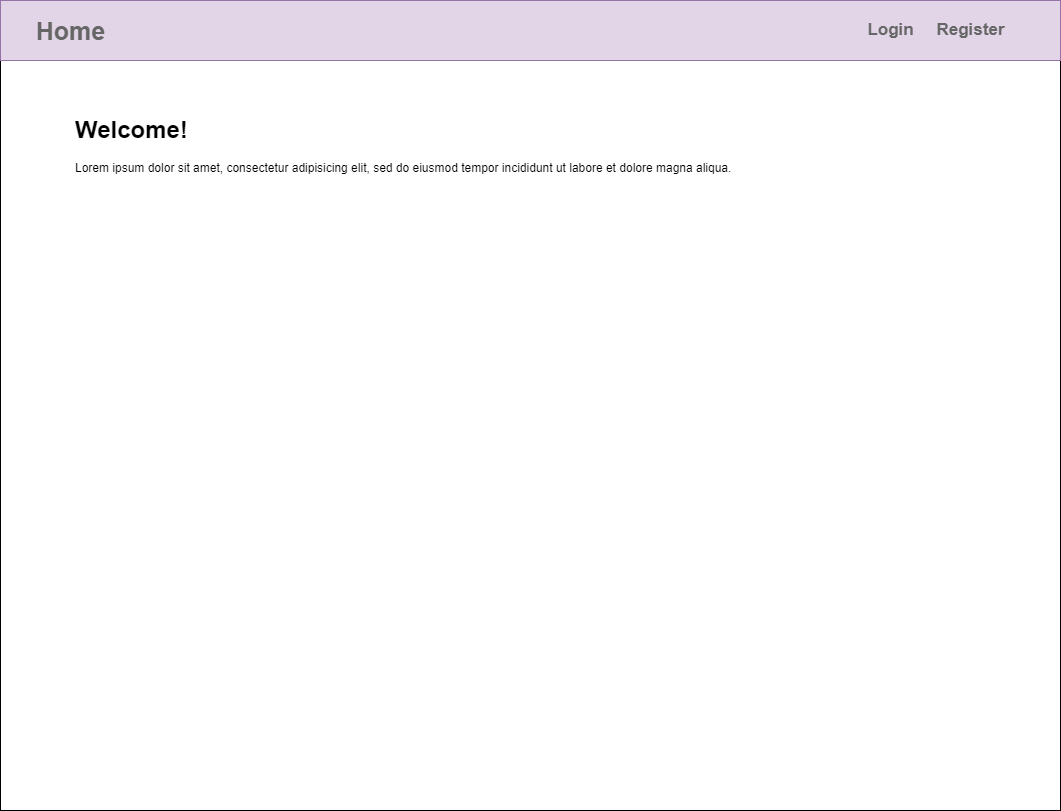

The diagram above was exported from draw.io. Its source (the exported page's mxGraphModel, read from the mxfile embedded in the PNG):
<mxGraphModel dx="868" dy="553" grid="1" gridSize="10" guides="1" tooltips="1" connect="1" arrows="1" fold="1" page="1" pageScale="1" pageWidth="827" pageHeight="1169" math="0" shadow="0">
  <root>
    <mxCell id="0" />
    <mxCell id="1" parent="0" />
    <mxCell id="GzK64bBHsasZPEVZYnAR-1" value="" style="rounded=0;whiteSpace=wrap;html=1;" parent="1" vertex="1">
      <mxGeometry x="20" y="90" width="1060" height="750" as="geometry" />
    </mxCell>
    <mxCell id="GzK64bBHsasZPEVZYnAR-2" value="" style="rounded=0;whiteSpace=wrap;html=1;fillColor=#e1d5e7;strokeColor=#9673a6;" parent="1" vertex="1">
      <mxGeometry x="20" y="30" width="1060" height="60" as="geometry" />
    </mxCell>
    <mxCell id="GzK64bBHsasZPEVZYnAR-15" value="Login" style="strokeWidth=1;shadow=0;dashed=0;align=center;html=1;shape=mxgraph.mockup.navigation.anchor;fontSize=17;fontColor=#666666;fontStyle=1;" parent="1" vertex="1">
      <mxGeometry x="880" y="45" width="60" height="30" as="geometry" />
    </mxCell>
    <mxCell id="GzK64bBHsasZPEVZYnAR-16" value="Register" style="strokeWidth=1;shadow=0;dashed=0;align=center;html=1;shape=mxgraph.mockup.navigation.anchor;fontSize=17;fontColor=#666666;fontStyle=1;" parent="1" vertex="1">
      <mxGeometry x="960" y="45" width="60" height="30" as="geometry" />
    </mxCell>
    <mxCell id="GzK64bBHsasZPEVZYnAR-17" value="&lt;font style=&quot;font-size: 25px&quot;&gt;Home&lt;/font&gt;" style="strokeWidth=1;shadow=0;dashed=0;align=center;html=1;shape=mxgraph.mockup.navigation.anchor;fontSize=17;fontColor=#666666;fontStyle=1;" parent="1" vertex="1">
      <mxGeometry x="60" y="45" width="60" height="30" as="geometry" />
    </mxCell>
    <mxCell id="GzK64bBHsasZPEVZYnAR-18" value="&lt;h1&gt;Welcome!&lt;/h1&gt;&lt;p&gt;Lorem ipsum dolor sit amet, consectetur adipisicing elit, sed do eiusmod tempor incididunt ut labore et dolore magna aliqua.&lt;/p&gt;" style="text;html=1;strokeColor=none;fillColor=none;spacing=5;spacingTop=-20;whiteSpace=wrap;overflow=hidden;rounded=0;" parent="1" vertex="1">
      <mxGeometry x="90" y="140" width="780" height="120" as="geometry" />
    </mxCell>
  </root>
</mxGraphModel>